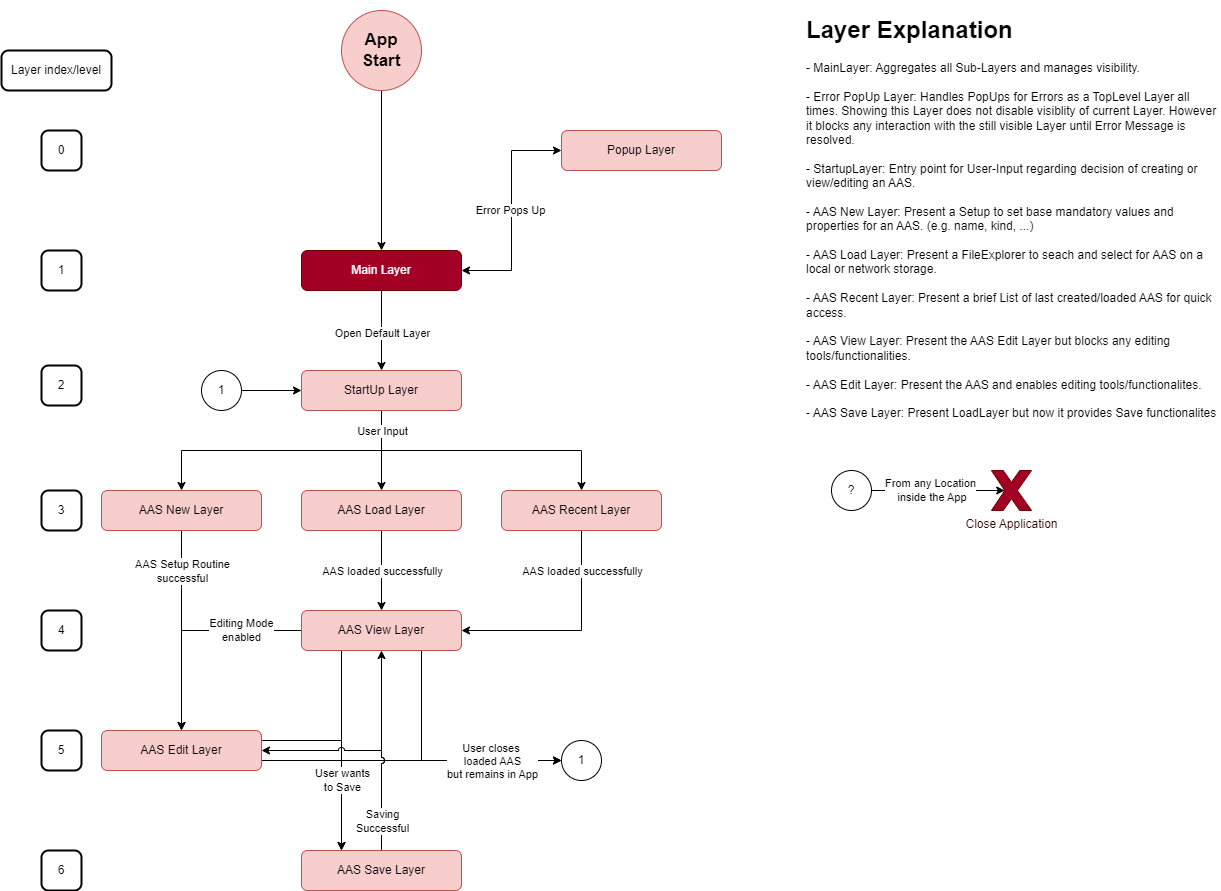

The diagram above was exported from draw.io. Its source (the exported page's mxGraphModel, read from the mxfile embedded in the PNG):
<mxGraphModel dx="825" dy="1497" grid="1" gridSize="10" guides="1" tooltips="1" connect="1" arrows="1" fold="1" page="0" pageScale="1" pageWidth="1169" pageHeight="827" math="0" shadow="0">
  <root>
    <mxCell id="0" />
    <mxCell id="1" parent="0" />
    <mxCell id="yedfqPrrQzVj5J7MKfmv-21" style="edgeStyle=orthogonalEdgeStyle;rounded=0;orthogonalLoop=1;jettySize=auto;html=1;entryX=0.5;entryY=0;entryDx=0;entryDy=0;" parent="1" source="jmOjU6al8-xwAb6_laam-2" target="yedfqPrrQzVj5J7MKfmv-17" edge="1">
      <mxGeometry relative="1" as="geometry" />
    </mxCell>
    <mxCell id="yedfqPrrQzVj5J7MKfmv-22" style="edgeStyle=orthogonalEdgeStyle;rounded=0;orthogonalLoop=1;jettySize=auto;html=1;" parent="1" source="jmOjU6al8-xwAb6_laam-2" target="yedfqPrrQzVj5J7MKfmv-19" edge="1">
      <mxGeometry relative="1" as="geometry">
        <Array as="points">
          <mxPoint x="1140" y="440" />
          <mxPoint x="940" y="440" />
        </Array>
      </mxGeometry>
    </mxCell>
    <mxCell id="yedfqPrrQzVj5J7MKfmv-23" style="edgeStyle=orthogonalEdgeStyle;rounded=0;orthogonalLoop=1;jettySize=auto;html=1;entryX=0.5;entryY=0;entryDx=0;entryDy=0;" parent="1" source="jmOjU6al8-xwAb6_laam-2" target="yedfqPrrQzVj5J7MKfmv-18" edge="1">
      <mxGeometry relative="1" as="geometry">
        <Array as="points">
          <mxPoint x="1140" y="440" />
          <mxPoint x="1340" y="440" />
        </Array>
      </mxGeometry>
    </mxCell>
    <mxCell id="yedfqPrrQzVj5J7MKfmv-24" value="User Input" style="edgeLabel;html=1;align=center;verticalAlign=middle;resizable=0;points=[];" parent="yedfqPrrQzVj5J7MKfmv-23" vertex="1" connectable="0">
      <mxGeometry x="-0.8914" y="-2" relative="1" as="geometry">
        <mxPoint x="2" y="5" as="offset" />
      </mxGeometry>
    </mxCell>
    <mxCell id="jmOjU6al8-xwAb6_laam-2" value="StartUp Layer" style="rounded=1;whiteSpace=wrap;html=1;fillColor=#f8cecc;strokeColor=#b85450;" parent="1" vertex="1">
      <mxGeometry x="1060" y="360" width="160" height="40" as="geometry" />
    </mxCell>
    <mxCell id="yedfqPrrQzVj5J7MKfmv-14" style="edgeStyle=orthogonalEdgeStyle;rounded=0;orthogonalLoop=1;jettySize=auto;html=1;entryX=0.5;entryY=0;entryDx=0;entryDy=0;" parent="1" source="yedfqPrrQzVj5J7MKfmv-1" target="yedfqPrrQzVj5J7MKfmv-13" edge="1">
      <mxGeometry relative="1" as="geometry" />
    </mxCell>
    <mxCell id="yedfqPrrQzVj5J7MKfmv-1" value="App&lt;br style=&quot;font-size: 17px;&quot;&gt;Start" style="ellipse;whiteSpace=wrap;html=1;aspect=fixed;fillColor=#f8cecc;strokeColor=#b85450;fontStyle=1;fontSize=17;" parent="1" vertex="1">
      <mxGeometry x="1100" width="80" height="80" as="geometry" />
    </mxCell>
    <mxCell id="yedfqPrrQzVj5J7MKfmv-15" style="edgeStyle=orthogonalEdgeStyle;rounded=0;orthogonalLoop=1;jettySize=auto;html=1;entryX=0.5;entryY=0;entryDx=0;entryDy=0;" parent="1" source="yedfqPrrQzVj5J7MKfmv-13" target="jmOjU6al8-xwAb6_laam-2" edge="1">
      <mxGeometry relative="1" as="geometry" />
    </mxCell>
    <mxCell id="yedfqPrrQzVj5J7MKfmv-16" value="Open Default Layer" style="edgeLabel;html=1;align=center;verticalAlign=middle;resizable=0;points=[];" parent="yedfqPrrQzVj5J7MKfmv-15" vertex="1" connectable="0">
      <mxGeometry x="-0.2441" y="3" relative="1" as="geometry">
        <mxPoint x="-3" y="12" as="offset" />
      </mxGeometry>
    </mxCell>
    <mxCell id="yedfqPrrQzVj5J7MKfmv-37" style="edgeStyle=orthogonalEdgeStyle;rounded=0;orthogonalLoop=1;jettySize=auto;html=1;entryX=0;entryY=0.5;entryDx=0;entryDy=0;startArrow=classic;startFill=1;" parent="1" source="yedfqPrrQzVj5J7MKfmv-13" target="yedfqPrrQzVj5J7MKfmv-36" edge="1">
      <mxGeometry relative="1" as="geometry" />
    </mxCell>
    <mxCell id="yedfqPrrQzVj5J7MKfmv-39" value="Error Pops Up" style="edgeLabel;html=1;align=center;verticalAlign=middle;resizable=0;points=[];" parent="yedfqPrrQzVj5J7MKfmv-37" vertex="1" connectable="0">
      <mxGeometry x="0.0234" y="2" relative="1" as="geometry">
        <mxPoint y="2" as="offset" />
      </mxGeometry>
    </mxCell>
    <mxCell id="yedfqPrrQzVj5J7MKfmv-13" value="Main Layer" style="rounded=1;whiteSpace=wrap;html=1;fillColor=#a20025;strokeColor=#6F0000;fontColor=#ffffff;" parent="1" vertex="1">
      <mxGeometry x="1060" y="240" width="160" height="40" as="geometry" />
    </mxCell>
    <mxCell id="yedfqPrrQzVj5J7MKfmv-27" style="edgeStyle=orthogonalEdgeStyle;rounded=0;orthogonalLoop=1;jettySize=auto;html=1;entryX=0.5;entryY=0;entryDx=0;entryDy=0;" parent="1" source="yedfqPrrQzVj5J7MKfmv-17" target="yedfqPrrQzVj5J7MKfmv-26" edge="1">
      <mxGeometry relative="1" as="geometry" />
    </mxCell>
    <mxCell id="yedfqPrrQzVj5J7MKfmv-35" value="AAS loaded successfully" style="edgeLabel;html=1;align=center;verticalAlign=middle;resizable=0;points=[];" parent="yedfqPrrQzVj5J7MKfmv-27" vertex="1" connectable="0">
      <mxGeometry x="-0.2536" y="1" relative="1" as="geometry">
        <mxPoint x="-1" y="10" as="offset" />
      </mxGeometry>
    </mxCell>
    <mxCell id="yedfqPrrQzVj5J7MKfmv-17" value="AAS Load Layer" style="rounded=1;whiteSpace=wrap;html=1;fillColor=#f8cecc;strokeColor=#b85450;" parent="1" vertex="1">
      <mxGeometry x="1060" y="480" width="160" height="40" as="geometry" />
    </mxCell>
    <mxCell id="yedfqPrrQzVj5J7MKfmv-46" style="edgeStyle=orthogonalEdgeStyle;rounded=0;orthogonalLoop=1;jettySize=auto;html=1;entryX=1;entryY=0.5;entryDx=0;entryDy=0;exitX=0.5;exitY=1;exitDx=0;exitDy=0;" parent="1" source="yedfqPrrQzVj5J7MKfmv-18" target="yedfqPrrQzVj5J7MKfmv-26" edge="1">
      <mxGeometry relative="1" as="geometry" />
    </mxCell>
    <mxCell id="yedfqPrrQzVj5J7MKfmv-18" value="AAS Recent Layer" style="rounded=1;whiteSpace=wrap;html=1;fillColor=#f8cecc;strokeColor=#b85450;" parent="1" vertex="1">
      <mxGeometry x="1260" y="480" width="160" height="40" as="geometry" />
    </mxCell>
    <mxCell id="yedfqPrrQzVj5J7MKfmv-29" style="edgeStyle=orthogonalEdgeStyle;rounded=0;orthogonalLoop=1;jettySize=auto;html=1;entryX=0.5;entryY=0;entryDx=0;entryDy=0;" parent="1" source="yedfqPrrQzVj5J7MKfmv-19" target="yedfqPrrQzVj5J7MKfmv-28" edge="1">
      <mxGeometry relative="1" as="geometry" />
    </mxCell>
    <mxCell id="yedfqPrrQzVj5J7MKfmv-40" value="AAS Setup Routine&lt;br&gt;successful" style="edgeLabel;html=1;align=center;verticalAlign=middle;resizable=0;points=[];" parent="yedfqPrrQzVj5J7MKfmv-29" vertex="1" connectable="0">
      <mxGeometry x="-0.6331" y="-1" relative="1" as="geometry">
        <mxPoint x="1" y="3" as="offset" />
      </mxGeometry>
    </mxCell>
    <mxCell id="yedfqPrrQzVj5J7MKfmv-19" value="AAS New Layer" style="rounded=1;whiteSpace=wrap;html=1;fillColor=#f8cecc;strokeColor=#b85450;" parent="1" vertex="1">
      <mxGeometry x="860" y="480" width="160" height="40" as="geometry" />
    </mxCell>
    <mxCell id="yedfqPrrQzVj5J7MKfmv-32" style="edgeStyle=orthogonalEdgeStyle;rounded=0;orthogonalLoop=1;jettySize=auto;html=1;entryX=0.5;entryY=0;entryDx=0;entryDy=0;" parent="1" source="yedfqPrrQzVj5J7MKfmv-26" target="yedfqPrrQzVj5J7MKfmv-28" edge="1">
      <mxGeometry relative="1" as="geometry" />
    </mxCell>
    <mxCell id="yedfqPrrQzVj5J7MKfmv-34" value="Editing Mode&lt;br&gt;enabled" style="edgeLabel;html=1;align=center;verticalAlign=middle;resizable=0;points=[];" parent="yedfqPrrQzVj5J7MKfmv-32" vertex="1" connectable="0">
      <mxGeometry x="-0.4436" y="-1" relative="1" as="geometry">
        <mxPoint as="offset" />
      </mxGeometry>
    </mxCell>
    <mxCell id="yedfqPrrQzVj5J7MKfmv-57" style="edgeStyle=orthogonalEdgeStyle;rounded=0;orthogonalLoop=1;jettySize=auto;html=1;entryX=0.25;entryY=0;entryDx=0;entryDy=0;exitX=0.25;exitY=1;exitDx=0;exitDy=0;" parent="1" source="yedfqPrrQzVj5J7MKfmv-26" target="yedfqPrrQzVj5J7MKfmv-41" edge="1">
      <mxGeometry relative="1" as="geometry" />
    </mxCell>
    <mxCell id="yedfqPrrQzVj5J7MKfmv-63" style="edgeStyle=orthogonalEdgeStyle;rounded=0;orthogonalLoop=1;jettySize=auto;html=1;entryX=0;entryY=0.5;entryDx=0;entryDy=0;exitX=0.75;exitY=1;exitDx=0;exitDy=0;" parent="1" source="yedfqPrrQzVj5J7MKfmv-26" target="yedfqPrrQzVj5J7MKfmv-49" edge="1">
      <mxGeometry relative="1" as="geometry" />
    </mxCell>
    <mxCell id="yedfqPrrQzVj5J7MKfmv-26" value="AAS View Layer" style="rounded=1;whiteSpace=wrap;html=1;fillColor=#f8cecc;strokeColor=#b85450;" parent="1" vertex="1">
      <mxGeometry x="1060" y="600" width="160" height="40" as="geometry" />
    </mxCell>
    <mxCell id="yedfqPrrQzVj5J7MKfmv-56" style="edgeStyle=orthogonalEdgeStyle;rounded=0;orthogonalLoop=1;jettySize=auto;html=1;entryX=0.25;entryY=0;entryDx=0;entryDy=0;exitX=1;exitY=0.25;exitDx=0;exitDy=0;" parent="1" source="yedfqPrrQzVj5J7MKfmv-28" target="yedfqPrrQzVj5J7MKfmv-41" edge="1">
      <mxGeometry relative="1" as="geometry" />
    </mxCell>
    <mxCell id="yedfqPrrQzVj5J7MKfmv-62" style="edgeStyle=orthogonalEdgeStyle;rounded=0;orthogonalLoop=1;jettySize=auto;html=1;entryX=0;entryY=0.5;entryDx=0;entryDy=0;exitX=1;exitY=0.75;exitDx=0;exitDy=0;" parent="1" source="yedfqPrrQzVj5J7MKfmv-28" target="yedfqPrrQzVj5J7MKfmv-49" edge="1">
      <mxGeometry relative="1" as="geometry" />
    </mxCell>
    <mxCell id="yedfqPrrQzVj5J7MKfmv-28" value="AAS Edit Layer" style="rounded=1;whiteSpace=wrap;html=1;fillColor=#f8cecc;strokeColor=#b85450;" parent="1" vertex="1">
      <mxGeometry x="860" y="720" width="160" height="40" as="geometry" />
    </mxCell>
    <mxCell id="yedfqPrrQzVj5J7MKfmv-31" value="&lt;h1&gt;Layer Explanation&lt;/h1&gt;&lt;div&gt;- MainLayer: Aggregates all Sub-Layers and manages visibility.&lt;/div&gt;&lt;div&gt;&lt;br&gt;&lt;/div&gt;&lt;div&gt;- Error PopUp Layer: Handles PopUps for Errors as a TopLevel Layer all times. Showing this Layer does not disable visiblity of current Layer. However it blocks any interaction with the still visible Layer until Error Message is resolved.&lt;/div&gt;&lt;div&gt;&lt;br&gt;&lt;/div&gt;&lt;div&gt;- StartupLayer: Entry point for User-Input regarding decision of creating or view/editing an AAS.&lt;/div&gt;&lt;div&gt;&lt;br&gt;&lt;/div&gt;&lt;div&gt;- AAS New Layer: Present a Setup to set base mandatory values and properties for an AAS. (e.g. name, kind, ...)&lt;/div&gt;&lt;div&gt;&lt;br&gt;&lt;/div&gt;&lt;div&gt;- AAS Load Layer: Present a FileExplorer to seach and select for AAS on a local or network storage.&lt;/div&gt;&lt;div&gt;&lt;br&gt;&lt;/div&gt;&lt;div&gt;- AAS Recent Layer: Present a brief List of last created/loaded AAS for quick access.&lt;/div&gt;&lt;div&gt;&lt;br&gt;&lt;/div&gt;&lt;div&gt;- AAS View Layer: Present the AAS Edit Layer but blocks any editing tools/functionalities.&lt;/div&gt;&lt;div&gt;&lt;br&gt;&lt;/div&gt;&lt;div&gt;- AAS Edit Layer: Present the AAS and enables editing tools/functionalites.&lt;/div&gt;&lt;div&gt;&lt;br&gt;&lt;/div&gt;&lt;div&gt;- AAS Save Layer: Present LoadLayer but now it provides Save functionalites&lt;/div&gt;&lt;div&gt;&lt;br&gt;&lt;/div&gt;&lt;div&gt;&lt;br&gt;&lt;/div&gt;" style="text;html=1;strokeColor=none;fillColor=none;spacing=5;spacingTop=-20;whiteSpace=wrap;overflow=hidden;rounded=0;" parent="1" vertex="1">
      <mxGeometry x="1560" width="420" height="440" as="geometry" />
    </mxCell>
    <mxCell id="yedfqPrrQzVj5J7MKfmv-36" value="Popup Layer" style="rounded=1;whiteSpace=wrap;html=1;fillColor=#f8cecc;strokeColor=#b85450;" parent="1" vertex="1">
      <mxGeometry x="1320" y="120" width="160" height="40" as="geometry" />
    </mxCell>
    <mxCell id="yedfqPrrQzVj5J7MKfmv-58" style="edgeStyle=orthogonalEdgeStyle;rounded=0;orthogonalLoop=1;jettySize=auto;html=1;entryX=0.5;entryY=1;entryDx=0;entryDy=0;jumpStyle=arc;" parent="1" source="yedfqPrrQzVj5J7MKfmv-41" target="yedfqPrrQzVj5J7MKfmv-26" edge="1">
      <mxGeometry relative="1" as="geometry" />
    </mxCell>
    <mxCell id="yedfqPrrQzVj5J7MKfmv-59" style="edgeStyle=orthogonalEdgeStyle;rounded=0;orthogonalLoop=1;jettySize=auto;html=1;entryX=1;entryY=0.5;entryDx=0;entryDy=0;exitX=0.5;exitY=0;exitDx=0;exitDy=0;jumpStyle=arc;" parent="1" source="yedfqPrrQzVj5J7MKfmv-41" target="yedfqPrrQzVj5J7MKfmv-28" edge="1">
      <mxGeometry relative="1" as="geometry" />
    </mxCell>
    <mxCell id="yedfqPrrQzVj5J7MKfmv-60" value="Saving&lt;br&gt;Successful" style="edgeLabel;html=1;align=center;verticalAlign=middle;resizable=0;points=[];" parent="yedfqPrrQzVj5J7MKfmv-59" vertex="1" connectable="0">
      <mxGeometry x="-0.6793" y="1" relative="1" as="geometry">
        <mxPoint x="1" y="5" as="offset" />
      </mxGeometry>
    </mxCell>
    <mxCell id="yedfqPrrQzVj5J7MKfmv-41" value="AAS Save Layer" style="rounded=1;whiteSpace=wrap;html=1;fillColor=#f8cecc;strokeColor=#b85450;" parent="1" vertex="1">
      <mxGeometry x="1060" y="840" width="160" height="40" as="geometry" />
    </mxCell>
    <mxCell id="yedfqPrrQzVj5J7MKfmv-47" value="AAS loaded successfully" style="edgeLabel;html=1;align=center;verticalAlign=middle;resizable=0;points=[];" parent="1" vertex="1" connectable="0">
      <mxGeometry x="1340" y="560" as="geometry" />
    </mxCell>
    <mxCell id="yedfqPrrQzVj5J7MKfmv-49" value="1" style="shape=ellipse;html=1;dashed=0;whiteSpace=wrap;perimeter=ellipsePerimeter;" parent="1" vertex="1">
      <mxGeometry x="1320" y="730" width="40" height="40" as="geometry" />
    </mxCell>
    <mxCell id="yedfqPrrQzVj5J7MKfmv-53" style="edgeStyle=orthogonalEdgeStyle;rounded=0;orthogonalLoop=1;jettySize=auto;html=1;entryX=0;entryY=0.5;entryDx=0;entryDy=0;" parent="1" source="yedfqPrrQzVj5J7MKfmv-52" target="jmOjU6al8-xwAb6_laam-2" edge="1">
      <mxGeometry relative="1" as="geometry" />
    </mxCell>
    <mxCell id="yedfqPrrQzVj5J7MKfmv-52" value="1" style="shape=ellipse;html=1;dashed=0;whiteSpace=wrap;perimeter=ellipsePerimeter;" parent="1" vertex="1">
      <mxGeometry x="960" y="360" width="40" height="40" as="geometry" />
    </mxCell>
    <mxCell id="yedfqPrrQzVj5J7MKfmv-54" value="User closes&amp;nbsp;&lt;br&gt;loaded AAS&lt;br&gt;but remains in App" style="edgeLabel;html=1;align=center;verticalAlign=middle;resizable=0;points=[];" parent="1" vertex="1" connectable="0">
      <mxGeometry x="1250" y="750" as="geometry" />
    </mxCell>
    <mxCell id="yedfqPrrQzVj5J7MKfmv-55" value="User wants &lt;br&gt;to Save" style="edgeLabel;html=1;align=center;verticalAlign=middle;resizable=0;points=[];" parent="1" vertex="1" connectable="0">
      <mxGeometry x="1100.0028571428575" y="769.9985714285715" as="geometry" />
    </mxCell>
    <mxCell id="yedfqPrrQzVj5J7MKfmv-64" value="Close Application" style="verticalLabelPosition=bottom;verticalAlign=top;html=1;shape=mxgraph.basic.x;fillColor=#a20025;strokeColor=#6F0000;fontColor=#330000;" parent="1" vertex="1">
      <mxGeometry x="1750" y="460" width="40" height="40" as="geometry" />
    </mxCell>
    <mxCell id="yedfqPrrQzVj5J7MKfmv-65" value="?" style="shape=ellipse;html=1;dashed=0;whiteSpace=wrap;perimeter=ellipsePerimeter;" parent="1" vertex="1">
      <mxGeometry x="1590" y="460" width="40" height="40" as="geometry" />
    </mxCell>
    <mxCell id="yedfqPrrQzVj5J7MKfmv-66" style="edgeStyle=orthogonalEdgeStyle;rounded=0;orthogonalLoop=1;jettySize=auto;html=1;entryX=0.33;entryY=0.5;entryDx=0;entryDy=0;entryPerimeter=0;" parent="1" source="yedfqPrrQzVj5J7MKfmv-65" target="yedfqPrrQzVj5J7MKfmv-64" edge="1">
      <mxGeometry relative="1" as="geometry" />
    </mxCell>
    <mxCell id="yedfqPrrQzVj5J7MKfmv-67" value="From any Location&lt;br&gt;&amp;nbsp;inside the App" style="edgeLabel;html=1;align=center;verticalAlign=middle;resizable=0;points=[];" parent="yedfqPrrQzVj5J7MKfmv-66" vertex="1" connectable="0">
      <mxGeometry x="-0.135" y="1" relative="1" as="geometry">
        <mxPoint as="offset" />
      </mxGeometry>
    </mxCell>
    <mxCell id="yedfqPrrQzVj5J7MKfmv-69" value="0" style="rounded=1;whiteSpace=wrap;html=1;absoluteArcSize=1;arcSize=14;strokeWidth=2;" parent="1" vertex="1">
      <mxGeometry x="800" y="120" width="40" height="40" as="geometry" />
    </mxCell>
    <mxCell id="yedfqPrrQzVj5J7MKfmv-70" value="Layer index/level" style="rounded=1;whiteSpace=wrap;html=1;absoluteArcSize=1;arcSize=14;strokeWidth=2;" parent="1" vertex="1">
      <mxGeometry x="760" y="40" width="110" height="40" as="geometry" />
    </mxCell>
    <mxCell id="yedfqPrrQzVj5J7MKfmv-71" value="1" style="rounded=1;whiteSpace=wrap;html=1;absoluteArcSize=1;arcSize=14;strokeWidth=2;" parent="1" vertex="1">
      <mxGeometry x="800" y="240" width="40" height="40" as="geometry" />
    </mxCell>
    <mxCell id="yedfqPrrQzVj5J7MKfmv-72" value="2" style="rounded=1;whiteSpace=wrap;html=1;absoluteArcSize=1;arcSize=14;strokeWidth=2;" parent="1" vertex="1">
      <mxGeometry x="800" y="355" width="40" height="40" as="geometry" />
    </mxCell>
    <mxCell id="yedfqPrrQzVj5J7MKfmv-73" value="3" style="rounded=1;whiteSpace=wrap;html=1;absoluteArcSize=1;arcSize=14;strokeWidth=2;" parent="1" vertex="1">
      <mxGeometry x="800" y="480" width="40" height="40" as="geometry" />
    </mxCell>
    <mxCell id="yedfqPrrQzVj5J7MKfmv-74" value="4" style="rounded=1;whiteSpace=wrap;html=1;absoluteArcSize=1;arcSize=14;strokeWidth=2;" parent="1" vertex="1">
      <mxGeometry x="800" y="600" width="40" height="40" as="geometry" />
    </mxCell>
    <mxCell id="yedfqPrrQzVj5J7MKfmv-75" value="5" style="rounded=1;whiteSpace=wrap;html=1;absoluteArcSize=1;arcSize=14;strokeWidth=2;" parent="1" vertex="1">
      <mxGeometry x="800" y="720" width="40" height="40" as="geometry" />
    </mxCell>
    <mxCell id="yedfqPrrQzVj5J7MKfmv-76" value="6" style="rounded=1;whiteSpace=wrap;html=1;absoluteArcSize=1;arcSize=14;strokeWidth=2;" parent="1" vertex="1">
      <mxGeometry x="800" y="840" width="40" height="40" as="geometry" />
    </mxCell>
  </root>
</mxGraphModel>